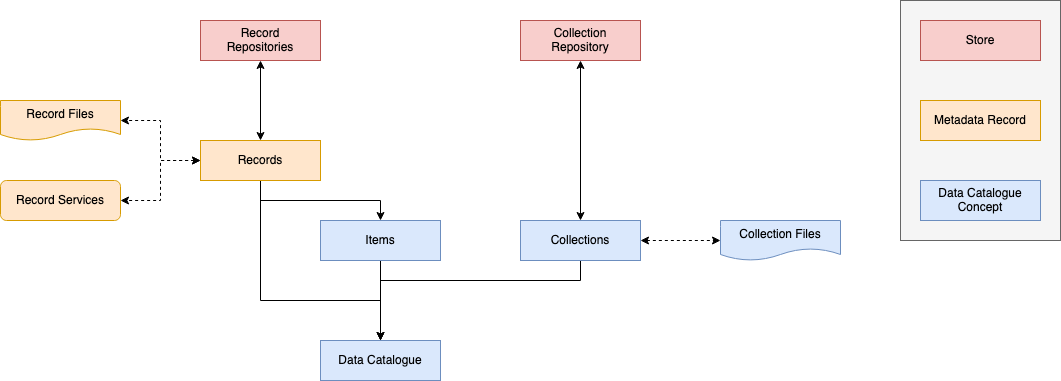

The diagram above was exported from draw.io. Its source (the exported page's mxGraphModel, read from the mxfile embedded in the PNG):
<mxGraphModel dx="946" dy="640" grid="1" gridSize="10" guides="1" tooltips="1" connect="1" arrows="1" fold="1" page="1" pageScale="1" pageWidth="1169" pageHeight="827" math="0" shadow="0">
  <root>
    <mxCell id="0" />
    <mxCell id="1" parent="0" />
    <mxCell id="77nAk5QeK_p3OSQNgR5U-4" value="" style="rounded=0;whiteSpace=wrap;html=1;fillColor=#f5f5f5;fontColor=#333333;strokeColor=#666666;" vertex="1" parent="1">
      <mxGeometry x="980" y="20" width="160" height="240" as="geometry" />
    </mxCell>
    <mxCell id="GoL1f6xj3NEc8fPR4l6V-12" style="edgeStyle=orthogonalEdgeStyle;rounded=0;orthogonalLoop=1;jettySize=auto;html=1;exitX=0.5;exitY=1;exitDx=0;exitDy=0;entryX=0.5;entryY=0;entryDx=0;entryDy=0;" edge="1" parent="1" source="GoL1f6xj3NEc8fPR4l6V-1" target="GoL1f6xj3NEc8fPR4l6V-10">
      <mxGeometry relative="1" as="geometry" />
    </mxCell>
    <mxCell id="GoL1f6xj3NEc8fPR4l6V-1" value="&lt;div&gt;Items&lt;br&gt;&lt;/div&gt;" style="rounded=0;whiteSpace=wrap;html=1;fillColor=#dae8fc;strokeColor=#6c8ebf;" vertex="1" parent="1">
      <mxGeometry x="400" y="240" width="120" height="40" as="geometry" />
    </mxCell>
    <mxCell id="GoL1f6xj3NEc8fPR4l6V-13" style="edgeStyle=orthogonalEdgeStyle;rounded=0;orthogonalLoop=1;jettySize=auto;html=1;exitX=0.5;exitY=1;exitDx=0;exitDy=0;entryX=0.5;entryY=0;entryDx=0;entryDy=0;" edge="1" parent="1" source="GoL1f6xj3NEc8fPR4l6V-2" target="GoL1f6xj3NEc8fPR4l6V-10">
      <mxGeometry relative="1" as="geometry">
        <Array as="points">
          <mxPoint x="660" y="300" />
          <mxPoint x="460" y="300" />
        </Array>
      </mxGeometry>
    </mxCell>
    <mxCell id="GoL1f6xj3NEc8fPR4l6V-16" style="edgeStyle=orthogonalEdgeStyle;rounded=0;orthogonalLoop=1;jettySize=auto;html=1;exitX=1;exitY=0.5;exitDx=0;exitDy=0;dashed=1;startArrow=classic;startFill=1;entryX=0;entryY=0.5;entryDx=0;entryDy=0;" edge="1" parent="1" source="GoL1f6xj3NEc8fPR4l6V-2" target="GoL1f6xj3NEc8fPR4l6V-19">
      <mxGeometry relative="1" as="geometry">
        <mxPoint x="810" y="260" as="targetPoint" />
      </mxGeometry>
    </mxCell>
    <mxCell id="GoL1f6xj3NEc8fPR4l6V-2" value="Collections" style="rounded=0;whiteSpace=wrap;html=1;fillColor=#dae8fc;strokeColor=#6c8ebf;" vertex="1" parent="1">
      <mxGeometry x="600" y="240" width="120" height="40" as="geometry" />
    </mxCell>
    <mxCell id="GoL1f6xj3NEc8fPR4l6V-9" style="edgeStyle=orthogonalEdgeStyle;rounded=0;orthogonalLoop=1;jettySize=auto;html=1;exitX=0.5;exitY=1;exitDx=0;exitDy=0;entryX=0.5;entryY=0;entryDx=0;entryDy=0;" edge="1" parent="1" source="GoL1f6xj3NEc8fPR4l6V-3" target="GoL1f6xj3NEc8fPR4l6V-1">
      <mxGeometry relative="1" as="geometry" />
    </mxCell>
    <mxCell id="GoL1f6xj3NEc8fPR4l6V-11" style="edgeStyle=orthogonalEdgeStyle;rounded=0;orthogonalLoop=1;jettySize=auto;html=1;exitX=0.5;exitY=1;exitDx=0;exitDy=0;entryX=0.5;entryY=0;entryDx=0;entryDy=0;" edge="1" parent="1" source="GoL1f6xj3NEc8fPR4l6V-3" target="GoL1f6xj3NEc8fPR4l6V-10">
      <mxGeometry relative="1" as="geometry">
        <Array as="points">
          <mxPoint x="340" y="320" />
          <mxPoint x="460" y="320" />
        </Array>
      </mxGeometry>
    </mxCell>
    <mxCell id="GoL1f6xj3NEc8fPR4l6V-18" style="edgeStyle=orthogonalEdgeStyle;rounded=0;orthogonalLoop=1;jettySize=auto;html=1;exitX=0;exitY=0.5;exitDx=0;exitDy=0;entryX=1;entryY=0.5;entryDx=0;entryDy=0;dashed=1;startArrow=classic;startFill=1;" edge="1" parent="1" source="GoL1f6xj3NEc8fPR4l6V-3" target="GoL1f6xj3NEc8fPR4l6V-17">
      <mxGeometry relative="1" as="geometry" />
    </mxCell>
    <mxCell id="rvVhACqjh4utBIwJaItq-2" style="edgeStyle=orthogonalEdgeStyle;rounded=0;orthogonalLoop=1;jettySize=auto;html=1;exitX=0;exitY=0.5;exitDx=0;exitDy=0;entryX=1;entryY=0.5;entryDx=0;entryDy=0;startArrow=classic;startFill=1;dashed=1;" edge="1" parent="1" source="GoL1f6xj3NEc8fPR4l6V-3" target="rvVhACqjh4utBIwJaItq-1">
      <mxGeometry relative="1" as="geometry" />
    </mxCell>
    <mxCell id="GoL1f6xj3NEc8fPR4l6V-3" value="&lt;div&gt;Records&lt;/div&gt;" style="rounded=0;whiteSpace=wrap;html=1;fillColor=#ffe6cc;strokeColor=#d79b00;" vertex="1" parent="1">
      <mxGeometry x="280" y="160" width="120" height="40" as="geometry" />
    </mxCell>
    <mxCell id="GoL1f6xj3NEc8fPR4l6V-8" style="edgeStyle=orthogonalEdgeStyle;rounded=0;orthogonalLoop=1;jettySize=auto;html=1;exitX=0.5;exitY=1;exitDx=0;exitDy=0;entryX=0.5;entryY=0;entryDx=0;entryDy=0;startArrow=classic;startFill=1;" edge="1" parent="1" source="GoL1f6xj3NEc8fPR4l6V-4" target="GoL1f6xj3NEc8fPR4l6V-3">
      <mxGeometry relative="1" as="geometry">
        <mxPoint x="340" y="120" as="sourcePoint" />
      </mxGeometry>
    </mxCell>
    <mxCell id="GoL1f6xj3NEc8fPR4l6V-4" value="&lt;div&gt;Record &lt;br&gt;&lt;/div&gt;&lt;div&gt;Repositories&lt;br&gt;&lt;/div&gt;" style="rounded=0;whiteSpace=wrap;html=1;fillColor=#f8cecc;strokeColor=#b85450;" vertex="1" parent="1">
      <mxGeometry x="280" y="40" width="120" height="40" as="geometry" />
    </mxCell>
    <mxCell id="GoL1f6xj3NEc8fPR4l6V-14" style="edgeStyle=orthogonalEdgeStyle;rounded=0;orthogonalLoop=1;jettySize=auto;html=1;exitX=0.5;exitY=1;exitDx=0;exitDy=0;entryX=0.5;entryY=0;entryDx=0;entryDy=0;startArrow=classic;startFill=1;" edge="1" parent="1" source="GoL1f6xj3NEc8fPR4l6V-5" target="GoL1f6xj3NEc8fPR4l6V-2">
      <mxGeometry relative="1" as="geometry">
        <mxPoint x="660" y="120" as="sourcePoint" />
      </mxGeometry>
    </mxCell>
    <mxCell id="GoL1f6xj3NEc8fPR4l6V-5" value="&lt;div&gt;Collection &lt;br&gt;&lt;/div&gt;&lt;div&gt;Repository&lt;/div&gt;" style="rounded=0;whiteSpace=wrap;html=1;fillColor=#f8cecc;strokeColor=#b85450;" vertex="1" parent="1">
      <mxGeometry x="600" y="40" width="120" height="40" as="geometry" />
    </mxCell>
    <mxCell id="GoL1f6xj3NEc8fPR4l6V-10" value="Data Catalogue" style="rounded=0;whiteSpace=wrap;html=1;fillColor=#dae8fc;strokeColor=#6c8ebf;" vertex="1" parent="1">
      <mxGeometry x="400" y="360" width="120" height="40" as="geometry" />
    </mxCell>
    <mxCell id="GoL1f6xj3NEc8fPR4l6V-17" value="Record Files" style="shape=document;whiteSpace=wrap;html=1;boundedLbl=1;fillColor=#ffe6cc;strokeColor=#d79b00;" vertex="1" parent="1">
      <mxGeometry x="80" y="120" width="120" height="40" as="geometry" />
    </mxCell>
    <mxCell id="GoL1f6xj3NEc8fPR4l6V-19" value="Collection Files" style="shape=document;whiteSpace=wrap;html=1;boundedLbl=1;fillColor=#dae8fc;strokeColor=#6c8ebf;" vertex="1" parent="1">
      <mxGeometry x="800" y="240" width="120" height="40" as="geometry" />
    </mxCell>
    <mxCell id="rvVhACqjh4utBIwJaItq-1" value="Record Services" style="rounded=1;whiteSpace=wrap;html=1;fillColor=#ffe6cc;strokeColor=#d79b00;" vertex="1" parent="1">
      <mxGeometry x="80" y="200" width="120" height="40" as="geometry" />
    </mxCell>
    <mxCell id="77nAk5QeK_p3OSQNgR5U-1" value="Store" style="rounded=0;whiteSpace=wrap;html=1;fillColor=#f8cecc;strokeColor=#b85450;" vertex="1" parent="1">
      <mxGeometry x="1000" y="40" width="120" height="40" as="geometry" />
    </mxCell>
    <mxCell id="77nAk5QeK_p3OSQNgR5U-2" value="Metadata Record" style="rounded=0;whiteSpace=wrap;html=1;fillColor=#ffe6cc;strokeColor=#d79b00;" vertex="1" parent="1">
      <mxGeometry x="1000" y="120" width="120" height="40" as="geometry" />
    </mxCell>
    <mxCell id="77nAk5QeK_p3OSQNgR5U-3" value="Data Catalogue Concept" style="rounded=0;whiteSpace=wrap;html=1;fillColor=#dae8fc;strokeColor=#6c8ebf;" vertex="1" parent="1">
      <mxGeometry x="1000" y="200" width="120" height="40" as="geometry" />
    </mxCell>
  </root>
</mxGraphModel>